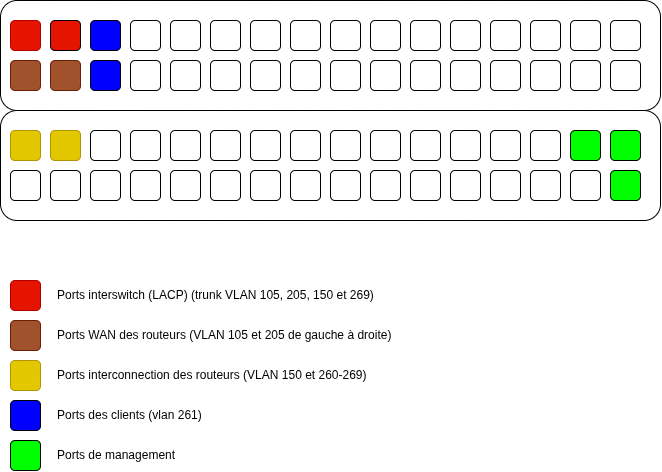

The diagram above was exported from draw.io. Its source (the exported page's mxGraphModel, read from the mxfile embedded in the PNG):
<mxGraphModel dx="687" dy="769" grid="1" gridSize="10" guides="1" tooltips="1" connect="1" arrows="1" fold="1" page="1" pageScale="1" pageWidth="827" pageHeight="1169" math="0" shadow="0">
  <root>
    <mxCell id="0" />
    <mxCell id="1" parent="0" />
    <mxCell id="NVad2-Gz64kswxn_k_4O-1" parent="1" style="rounded=1;whiteSpace=wrap;html=1;" value="" vertex="1">
      <mxGeometry height="110" width="660" x="20" y="40" as="geometry" />
    </mxCell>
    <mxCell id="NVad2-Gz64kswxn_k_4O-2" parent="1" style="rounded=1;whiteSpace=wrap;html=1;fillColor=light-dark(#E51400,#FF0000);strokeColor=#B20000;fontColor=#ffffff;" value="" vertex="1">
      <mxGeometry height="30" width="30" x="30" y="60" as="geometry" />
    </mxCell>
    <mxCell id="NVad2-Gz64kswxn_k_4O-3" parent="1" style="rounded=1;whiteSpace=wrap;html=1;fillColor=#a0522d;fontColor=#ffffff;strokeColor=#6D1F00;" value="" vertex="1">
      <mxGeometry height="30" width="30" x="30" y="100" as="geometry" />
    </mxCell>
    <mxCell id="NVad2-Gz64kswxn_k_4O-4" parent="1" style="rounded=1;whiteSpace=wrap;html=1;fillColor=light-dark(#E51400,#FF0000);" value="" vertex="1">
      <mxGeometry height="30" width="30" x="70" y="60" as="geometry" />
    </mxCell>
    <mxCell id="NVad2-Gz64kswxn_k_4O-5" parent="1" style="rounded=1;whiteSpace=wrap;html=1;fillColor=#a0522d;fontColor=#ffffff;strokeColor=#6D1F00;" value="" vertex="1">
      <mxGeometry height="30" width="30" x="70" y="100" as="geometry" />
    </mxCell>
    <mxCell id="NVad2-Gz64kswxn_k_4O-6" parent="1" style="rounded=1;whiteSpace=wrap;html=1;fillColor=light-dark(#0000FF,#0000FF);" value="" vertex="1">
      <mxGeometry height="30" width="30" x="110" y="60" as="geometry" />
    </mxCell>
    <mxCell id="NVad2-Gz64kswxn_k_4O-8" parent="1" style="rounded=1;whiteSpace=wrap;html=1;" value="" vertex="1">
      <mxGeometry height="30" width="30" x="150" y="60" as="geometry" />
    </mxCell>
    <mxCell id="NVad2-Gz64kswxn_k_4O-9" parent="1" style="rounded=1;whiteSpace=wrap;html=1;" value="" vertex="1">
      <mxGeometry height="30" width="30" x="150" y="100" as="geometry" />
    </mxCell>
    <mxCell id="NVad2-Gz64kswxn_k_4O-10" parent="1" style="rounded=1;whiteSpace=wrap;html=1;" value="" vertex="1">
      <mxGeometry height="30" width="30" x="190" y="60" as="geometry" />
    </mxCell>
    <mxCell id="NVad2-Gz64kswxn_k_4O-11" parent="1" style="rounded=1;whiteSpace=wrap;html=1;" value="" vertex="1">
      <mxGeometry height="30" width="30" x="190" y="100" as="geometry" />
    </mxCell>
    <mxCell id="NVad2-Gz64kswxn_k_4O-12" parent="1" style="rounded=1;whiteSpace=wrap;html=1;" value="" vertex="1">
      <mxGeometry height="30" width="30" x="230" y="60" as="geometry" />
    </mxCell>
    <mxCell id="NVad2-Gz64kswxn_k_4O-13" parent="1" style="rounded=1;whiteSpace=wrap;html=1;" value="" vertex="1">
      <mxGeometry height="30" width="30" x="230" y="100" as="geometry" />
    </mxCell>
    <mxCell id="NVad2-Gz64kswxn_k_4O-14" parent="1" style="rounded=1;whiteSpace=wrap;html=1;" value="" vertex="1">
      <mxGeometry height="30" width="30" x="270" y="60" as="geometry" />
    </mxCell>
    <mxCell id="NVad2-Gz64kswxn_k_4O-15" parent="1" style="rounded=1;whiteSpace=wrap;html=1;" value="" vertex="1">
      <mxGeometry height="30" width="30" x="270" y="100" as="geometry" />
    </mxCell>
    <mxCell id="NVad2-Gz64kswxn_k_4O-16" parent="1" style="rounded=1;whiteSpace=wrap;html=1;" value="" vertex="1">
      <mxGeometry height="30" width="30" x="310" y="60" as="geometry" />
    </mxCell>
    <mxCell id="NVad2-Gz64kswxn_k_4O-17" parent="1" style="rounded=1;whiteSpace=wrap;html=1;" value="" vertex="1">
      <mxGeometry height="30" width="30" x="310" y="100" as="geometry" />
    </mxCell>
    <mxCell id="NVad2-Gz64kswxn_k_4O-18" parent="1" style="rounded=1;whiteSpace=wrap;html=1;" value="" vertex="1">
      <mxGeometry height="30" width="30" x="350" y="60" as="geometry" />
    </mxCell>
    <mxCell id="NVad2-Gz64kswxn_k_4O-19" parent="1" style="rounded=1;whiteSpace=wrap;html=1;" value="" vertex="1">
      <mxGeometry height="30" width="30" x="350" y="100" as="geometry" />
    </mxCell>
    <mxCell id="NVad2-Gz64kswxn_k_4O-20" parent="1" style="rounded=1;whiteSpace=wrap;html=1;" value="" vertex="1">
      <mxGeometry height="30" width="30" x="390" y="60" as="geometry" />
    </mxCell>
    <mxCell id="NVad2-Gz64kswxn_k_4O-21" parent="1" style="rounded=1;whiteSpace=wrap;html=1;" value="" vertex="1">
      <mxGeometry height="30" width="30" x="390" y="100" as="geometry" />
    </mxCell>
    <mxCell id="NVad2-Gz64kswxn_k_4O-22" parent="1" style="rounded=1;whiteSpace=wrap;html=1;" value="" vertex="1">
      <mxGeometry height="30" width="30" x="430" y="60" as="geometry" />
    </mxCell>
    <mxCell id="NVad2-Gz64kswxn_k_4O-23" parent="1" style="rounded=1;whiteSpace=wrap;html=1;" value="" vertex="1">
      <mxGeometry height="30" width="30" x="430" y="100" as="geometry" />
    </mxCell>
    <mxCell id="NVad2-Gz64kswxn_k_4O-24" parent="1" style="rounded=1;whiteSpace=wrap;html=1;" value="" vertex="1">
      <mxGeometry height="30" width="30" x="470" y="60" as="geometry" />
    </mxCell>
    <mxCell id="NVad2-Gz64kswxn_k_4O-25" parent="1" style="rounded=1;whiteSpace=wrap;html=1;" value="" vertex="1">
      <mxGeometry height="30" width="30" x="470" y="100" as="geometry" />
    </mxCell>
    <mxCell id="NVad2-Gz64kswxn_k_4O-26" parent="1" style="rounded=1;whiteSpace=wrap;html=1;" value="" vertex="1">
      <mxGeometry height="30" width="30" x="510" y="60" as="geometry" />
    </mxCell>
    <mxCell id="NVad2-Gz64kswxn_k_4O-27" parent="1" style="rounded=1;whiteSpace=wrap;html=1;" value="" vertex="1">
      <mxGeometry height="30" width="30" x="510" y="100" as="geometry" />
    </mxCell>
    <mxCell id="NVad2-Gz64kswxn_k_4O-28" parent="1" style="rounded=1;whiteSpace=wrap;html=1;" value="" vertex="1">
      <mxGeometry height="30" width="30" x="550" y="60" as="geometry" />
    </mxCell>
    <mxCell id="NVad2-Gz64kswxn_k_4O-29" parent="1" style="rounded=1;whiteSpace=wrap;html=1;" value="" vertex="1">
      <mxGeometry height="30" width="30" x="550" y="100" as="geometry" />
    </mxCell>
    <mxCell id="NVad2-Gz64kswxn_k_4O-30" parent="1" style="rounded=1;whiteSpace=wrap;html=1;" value="" vertex="1">
      <mxGeometry height="30" width="30" x="590" y="60" as="geometry" />
    </mxCell>
    <mxCell id="NVad2-Gz64kswxn_k_4O-31" parent="1" style="rounded=1;whiteSpace=wrap;html=1;" value="" vertex="1">
      <mxGeometry height="30" width="30" x="590" y="100" as="geometry" />
    </mxCell>
    <mxCell id="NVad2-Gz64kswxn_k_4O-32" parent="1" style="rounded=1;whiteSpace=wrap;html=1;" value="" vertex="1">
      <mxGeometry height="30" width="30" x="630" y="60" as="geometry" />
    </mxCell>
    <mxCell id="NVad2-Gz64kswxn_k_4O-33" parent="1" style="rounded=1;whiteSpace=wrap;html=1;" value="" vertex="1">
      <mxGeometry height="30" width="30" x="630" y="100" as="geometry" />
    </mxCell>
    <mxCell id="NVad2-Gz64kswxn_k_4O-34" parent="1" style="rounded=1;whiteSpace=wrap;html=1;" value="" vertex="1">
      <mxGeometry height="110" width="660" x="20" y="150" as="geometry" />
    </mxCell>
    <mxCell id="NVad2-Gz64kswxn_k_4O-35" parent="1" style="rounded=1;whiteSpace=wrap;html=1;fillColor=light-dark(#E3C800,#FFFF00);fontColor=#000000;strokeColor=#B09500;" value="" vertex="1">
      <mxGeometry height="30" width="30" x="30" y="170" as="geometry" />
    </mxCell>
    <mxCell id="NVad2-Gz64kswxn_k_4O-36" parent="1" style="rounded=1;whiteSpace=wrap;html=1;" value="" vertex="1">
      <mxGeometry height="30" width="30" x="30" y="210" as="geometry" />
    </mxCell>
    <mxCell id="NVad2-Gz64kswxn_k_4O-37" parent="1" style="rounded=1;whiteSpace=wrap;html=1;fillColor=light-dark(#E3C800,#FFFF33);fontColor=#000000;strokeColor=#B09500;" value="" vertex="1">
      <mxGeometry height="30" width="30" x="70" y="170" as="geometry" />
    </mxCell>
    <mxCell id="NVad2-Gz64kswxn_k_4O-38" parent="1" style="rounded=1;whiteSpace=wrap;html=1;" value="" vertex="1">
      <mxGeometry height="30" width="30" x="70" y="210" as="geometry" />
    </mxCell>
    <mxCell id="NVad2-Gz64kswxn_k_4O-39" parent="1" style="rounded=1;whiteSpace=wrap;html=1;" value="" vertex="1">
      <mxGeometry height="30" width="30" x="110" y="170" as="geometry" />
    </mxCell>
    <mxCell id="NVad2-Gz64kswxn_k_4O-40" parent="1" style="rounded=1;whiteSpace=wrap;html=1;" value="" vertex="1">
      <mxGeometry height="30" width="30" x="110" y="210" as="geometry" />
    </mxCell>
    <mxCell id="NVad2-Gz64kswxn_k_4O-41" parent="1" style="rounded=1;whiteSpace=wrap;html=1;" value="" vertex="1">
      <mxGeometry height="30" width="30" x="150" y="170" as="geometry" />
    </mxCell>
    <mxCell id="NVad2-Gz64kswxn_k_4O-42" parent="1" style="rounded=1;whiteSpace=wrap;html=1;" value="" vertex="1">
      <mxGeometry height="30" width="30" x="150" y="210" as="geometry" />
    </mxCell>
    <mxCell id="NVad2-Gz64kswxn_k_4O-43" parent="1" style="rounded=1;whiteSpace=wrap;html=1;" value="" vertex="1">
      <mxGeometry height="30" width="30" x="190" y="170" as="geometry" />
    </mxCell>
    <mxCell id="NVad2-Gz64kswxn_k_4O-44" parent="1" style="rounded=1;whiteSpace=wrap;html=1;" value="" vertex="1">
      <mxGeometry height="30" width="30" x="190" y="210" as="geometry" />
    </mxCell>
    <mxCell id="NVad2-Gz64kswxn_k_4O-45" parent="1" style="rounded=1;whiteSpace=wrap;html=1;" value="" vertex="1">
      <mxGeometry height="30" width="30" x="230" y="170" as="geometry" />
    </mxCell>
    <mxCell id="NVad2-Gz64kswxn_k_4O-46" parent="1" style="rounded=1;whiteSpace=wrap;html=1;" value="" vertex="1">
      <mxGeometry height="30" width="30" x="230" y="210" as="geometry" />
    </mxCell>
    <mxCell id="NVad2-Gz64kswxn_k_4O-47" parent="1" style="rounded=1;whiteSpace=wrap;html=1;" value="" vertex="1">
      <mxGeometry height="30" width="30" x="270" y="170" as="geometry" />
    </mxCell>
    <mxCell id="NVad2-Gz64kswxn_k_4O-48" parent="1" style="rounded=1;whiteSpace=wrap;html=1;" value="" vertex="1">
      <mxGeometry height="30" width="30" x="270" y="210" as="geometry" />
    </mxCell>
    <mxCell id="NVad2-Gz64kswxn_k_4O-49" parent="1" style="rounded=1;whiteSpace=wrap;html=1;" value="" vertex="1">
      <mxGeometry height="30" width="30" x="310" y="170" as="geometry" />
    </mxCell>
    <mxCell id="NVad2-Gz64kswxn_k_4O-50" parent="1" style="rounded=1;whiteSpace=wrap;html=1;" value="" vertex="1">
      <mxGeometry height="30" width="30" x="310" y="210" as="geometry" />
    </mxCell>
    <mxCell id="NVad2-Gz64kswxn_k_4O-51" parent="1" style="rounded=1;whiteSpace=wrap;html=1;" value="" vertex="1">
      <mxGeometry height="30" width="30" x="350" y="170" as="geometry" />
    </mxCell>
    <mxCell id="NVad2-Gz64kswxn_k_4O-52" parent="1" style="rounded=1;whiteSpace=wrap;html=1;" value="" vertex="1">
      <mxGeometry height="30" width="30" x="350" y="210" as="geometry" />
    </mxCell>
    <mxCell id="NVad2-Gz64kswxn_k_4O-53" parent="1" style="rounded=1;whiteSpace=wrap;html=1;" value="" vertex="1">
      <mxGeometry height="30" width="30" x="390" y="170" as="geometry" />
    </mxCell>
    <mxCell id="NVad2-Gz64kswxn_k_4O-54" parent="1" style="rounded=1;whiteSpace=wrap;html=1;" value="" vertex="1">
      <mxGeometry height="30" width="30" x="390" y="210" as="geometry" />
    </mxCell>
    <mxCell id="NVad2-Gz64kswxn_k_4O-55" parent="1" style="rounded=1;whiteSpace=wrap;html=1;" value="" vertex="1">
      <mxGeometry height="30" width="30" x="430" y="170" as="geometry" />
    </mxCell>
    <mxCell id="NVad2-Gz64kswxn_k_4O-56" parent="1" style="rounded=1;whiteSpace=wrap;html=1;" value="" vertex="1">
      <mxGeometry height="30" width="30" x="430" y="210" as="geometry" />
    </mxCell>
    <mxCell id="NVad2-Gz64kswxn_k_4O-57" parent="1" style="rounded=1;whiteSpace=wrap;html=1;" value="" vertex="1">
      <mxGeometry height="30" width="30" x="470" y="170" as="geometry" />
    </mxCell>
    <mxCell id="NVad2-Gz64kswxn_k_4O-58" parent="1" style="rounded=1;whiteSpace=wrap;html=1;" value="" vertex="1">
      <mxGeometry height="30" width="30" x="470" y="210" as="geometry" />
    </mxCell>
    <mxCell id="NVad2-Gz64kswxn_k_4O-59" parent="1" style="rounded=1;whiteSpace=wrap;html=1;" value="" vertex="1">
      <mxGeometry height="30" width="30" x="510" y="170" as="geometry" />
    </mxCell>
    <mxCell id="NVad2-Gz64kswxn_k_4O-60" parent="1" style="rounded=1;whiteSpace=wrap;html=1;" value="" vertex="1">
      <mxGeometry height="30" width="30" x="510" y="210" as="geometry" />
    </mxCell>
    <mxCell id="NVad2-Gz64kswxn_k_4O-61" parent="1" style="rounded=1;whiteSpace=wrap;html=1;" value="" vertex="1">
      <mxGeometry height="30" width="30" x="550" y="170" as="geometry" />
    </mxCell>
    <mxCell id="NVad2-Gz64kswxn_k_4O-62" parent="1" style="rounded=1;whiteSpace=wrap;html=1;" value="" vertex="1">
      <mxGeometry height="30" width="30" x="550" y="210" as="geometry" />
    </mxCell>
    <mxCell id="NVad2-Gz64kswxn_k_4O-63" parent="1" style="rounded=1;whiteSpace=wrap;html=1;fillColor=light-dark(#00FF00,#00FF00);gradientColor=none;gradientDirection=north;" value="" vertex="1">
      <mxGeometry height="30" width="30" x="590" y="170" as="geometry" />
    </mxCell>
    <mxCell id="NVad2-Gz64kswxn_k_4O-64" parent="1" style="rounded=1;whiteSpace=wrap;html=1;" value="" vertex="1">
      <mxGeometry height="30" width="30" x="590" y="210" as="geometry" />
    </mxCell>
    <mxCell id="NVad2-Gz64kswxn_k_4O-68" parent="1" style="text;html=1;whiteSpace=wrap;strokeColor=none;fillColor=none;align=left;verticalAlign=middle;rounded=0;" value="Ports interswitch (LACP) (trunk VLAN 105, 205, 150 et 269)" vertex="1">
      <mxGeometry height="30" width="370" x="75" y="320" as="geometry" />
    </mxCell>
    <mxCell id="NVad2-Gz64kswxn_k_4O-69" parent="1" style="rounded=1;whiteSpace=wrap;html=1;fillColor=#a0522d;fontColor=#ffffff;strokeColor=#6D1F00;" value="" vertex="1">
      <mxGeometry height="30" width="30" x="30" y="360" as="geometry" />
    </mxCell>
    <mxCell id="NVad2-Gz64kswxn_k_4O-70" parent="1" style="text;html=1;whiteSpace=wrap;strokeColor=none;fillColor=none;align=left;verticalAlign=middle;rounded=0;" value="Ports WAN des routeurs (VLAN 105 et 205 de gauche à droite)" vertex="1">
      <mxGeometry height="30" width="410" x="75" y="360" as="geometry" />
    </mxCell>
    <mxCell id="NVad2-Gz64kswxn_k_4O-71" parent="1" style="rounded=1;whiteSpace=wrap;html=1;fillColor=light-dark(#E3C800,#FFFF33);fontColor=#000000;strokeColor=#B09500;" value="" vertex="1">
      <mxGeometry height="30" width="30" x="30" y="400" as="geometry" />
    </mxCell>
    <mxCell id="NVad2-Gz64kswxn_k_4O-72" parent="1" style="text;html=1;whiteSpace=wrap;strokeColor=none;fillColor=none;align=left;verticalAlign=middle;rounded=0;" value="Ports interconnection des routeurs (VLAN 150 et 260-269)" vertex="1">
      <mxGeometry height="30" width="410" x="75" y="400" as="geometry" />
    </mxCell>
    <mxCell id="NVad2-Gz64kswxn_k_4O-74" parent="1" style="text;html=1;whiteSpace=wrap;strokeColor=none;fillColor=none;align=left;verticalAlign=middle;rounded=0;" value="Ports des clients (vlan 261)" vertex="1">
      <mxGeometry height="30" width="410" x="75" y="440" as="geometry" />
    </mxCell>
    <mxCell id="NVad2-Gz64kswxn_k_4O-76" parent="1" style="text;html=1;whiteSpace=wrap;strokeColor=none;fillColor=none;align=left;verticalAlign=middle;rounded=0;" value="Ports de management" vertex="1">
      <mxGeometry height="30" width="410" x="75" y="480" as="geometry" />
    </mxCell>
    <mxCell id="a-4pY9myCpExLYYx5BwK-1" parent="1" style="rounded=1;whiteSpace=wrap;html=1;fillColor=light-dark(#0000FF,#0000FF);" value="" vertex="1">
      <mxGeometry height="30" width="30" x="110" y="100" as="geometry" />
    </mxCell>
    <mxCell id="a-4pY9myCpExLYYx5BwK-4" parent="1" style="rounded=1;whiteSpace=wrap;html=1;fillColor=light-dark(#00FF00,#00FF00);gradientColor=none;gradientDirection=north;" value="" vertex="1">
      <mxGeometry height="30" width="30" x="630" y="170" as="geometry" />
    </mxCell>
    <mxCell id="a-4pY9myCpExLYYx5BwK-5" parent="1" style="rounded=1;whiteSpace=wrap;html=1;fillColor=light-dark(#00FF00,#00FF00);gradientColor=none;gradientDirection=north;" value="" vertex="1">
      <mxGeometry height="30" width="30" x="630" y="210" as="geometry" />
    </mxCell>
    <mxCell id="a-4pY9myCpExLYYx5BwK-6" parent="1" style="rounded=1;whiteSpace=wrap;html=1;fillColor=light-dark(#00FF00,#00FF00);gradientColor=none;gradientDirection=north;" value="" vertex="1">
      <mxGeometry height="30" width="30" x="30" y="480" as="geometry" />
    </mxCell>
    <mxCell id="a-4pY9myCpExLYYx5BwK-7" parent="1" style="rounded=1;whiteSpace=wrap;html=1;fillColor=light-dark(#0000FF,#0000FF);" value="" vertex="1">
      <mxGeometry height="30" width="30" x="30" y="440" as="geometry" />
    </mxCell>
    <mxCell id="a-4pY9myCpExLYYx5BwK-8" parent="1" style="rounded=1;whiteSpace=wrap;html=1;fillColor=light-dark(#E51400,#FF0000);strokeColor=#B20000;fontColor=#ffffff;" value="" vertex="1">
      <mxGeometry height="30" width="30" x="30" y="320" as="geometry" />
    </mxCell>
  </root>
</mxGraphModel>